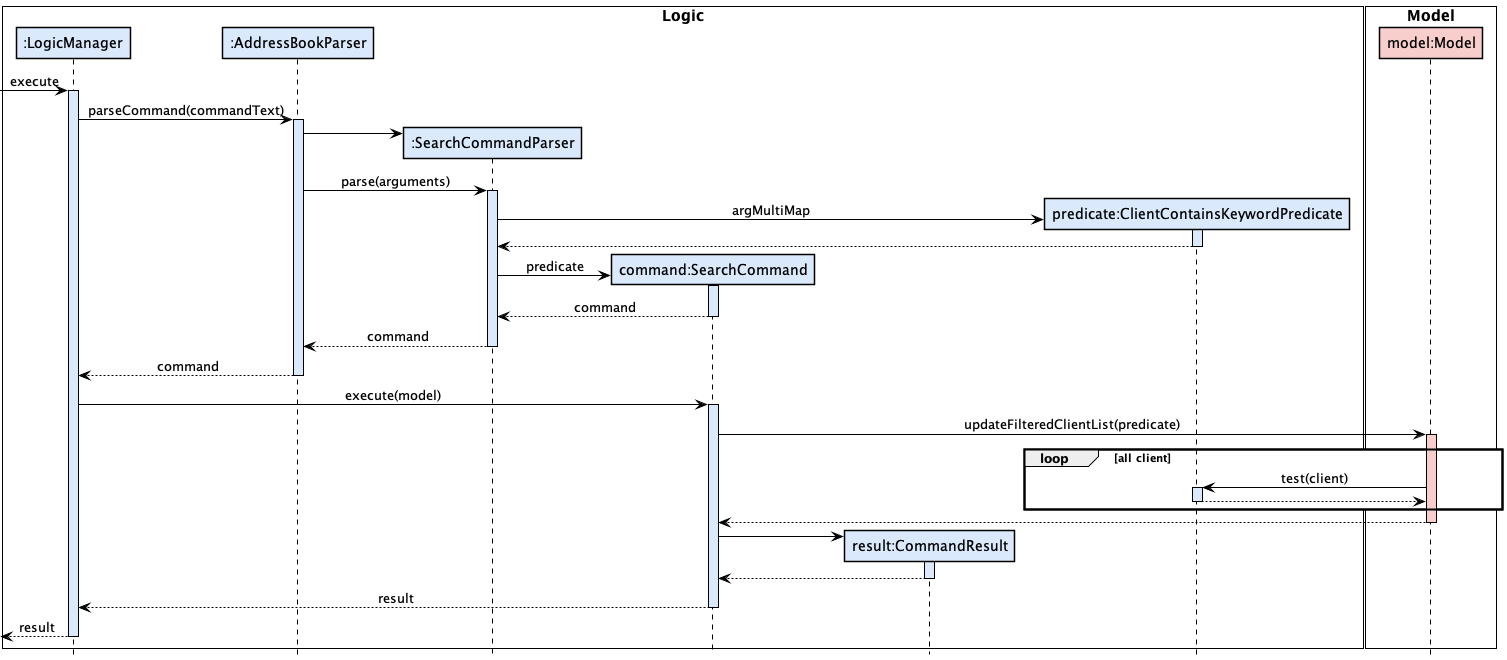

The diagram above was rendered by PlantUML. Its source (embedded in the PNG):
@startuml
!include ../style.puml

box "Logic" #FFFFFF
Participant ":LogicManager" as logic LOGIC_COLOR
Participant ":AddressBookParser" as abp LOGIC_COLOR
Participant ":SearchCommandParser" as fcp LOGIC_COLOR
Participant "command:SearchCommand" as fc LOGIC_COLOR
Participant "result:CommandResult" as cr LOGIC_COLOR
Participant "predicate:ClientContainsKeywordPredicate" as pckp LOGIC_COLOR
end box
box "Model" #FFFFFF
Participant "model:Model" as model MODEL_COLOR
end box

skinparam sequenceBoxBorderColor #black
[-> logic : execute
activate logic LOGIC_COLOR
logic -> abp ++ LOGIC_COLOR: parseCommand(commandText)
create fcp
abp -> fcp
abp -> fcp ++ LOGIC_COLOR: parse(arguments)
create pckp
fcp -> pckp ++ LOGIC_COLOR: argMultiMap
pckp --> fcp --:
create fc
fcp -> fc ++ LOGIC_COLOR: predicate
fc --> fcp --: command
fcp --> abp --: command
abp --> logic --: command
logic -> fc ++ LOGIC_COLOR: execute(model)
fc -> model ++ MODEL_COLOR: updateFilteredClientList(predicate)
loop all client
    model -> pckp ++ LOGIC_COLOR: test(client)
    pckp --> model --
end
model --> fc --:
create cr
fc -> cr ++ LOGIC_COLOR:
cr --> fc --:
fc --> logic --: result
logic -->[ --: result



@enduml